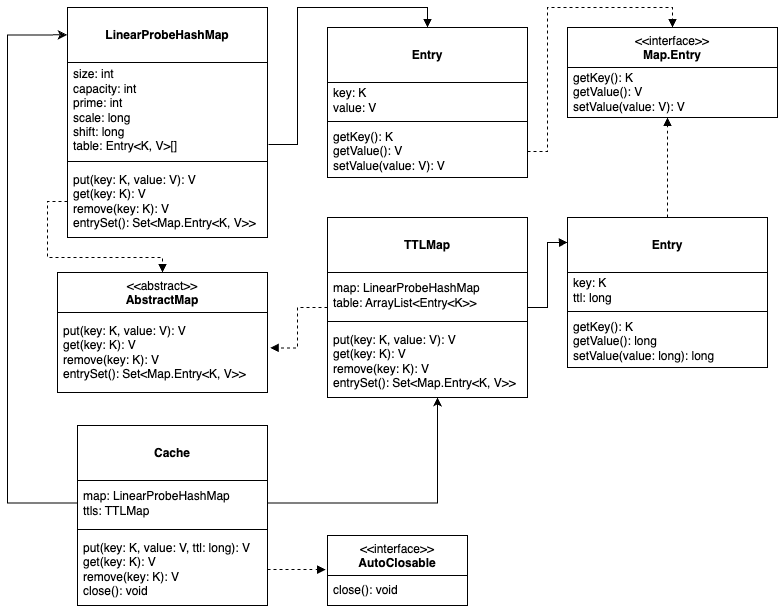

The diagram above was exported from draw.io. Its source (the exported page's mxGraphModel, read from the mxfile embedded in the PNG):
<mxGraphModel dx="1434" dy="687" grid="1" gridSize="10" guides="1" tooltips="1" connect="1" arrows="1" fold="1" page="1" pageScale="1" pageWidth="827" pageHeight="1169" math="0" shadow="0">
  <root>
    <mxCell id="0" />
    <mxCell id="1" parent="0" />
    <mxCell id="MqprvfE6PwXoV1TRtGFC-9" value="&lt;br&gt;&lt;b&gt;Cache&lt;/b&gt;" style="swimlane;fontStyle=0;align=center;verticalAlign=top;childLayout=stackLayout;horizontal=1;startSize=55;horizontalStack=0;resizeParent=1;resizeParentMax=0;resizeLast=0;collapsible=0;marginBottom=0;html=1;whiteSpace=wrap;" vertex="1" parent="1">
      <mxGeometry x="190" y="738" width="190" height="180" as="geometry" />
    </mxCell>
    <mxCell id="MqprvfE6PwXoV1TRtGFC-13" value="map: LinearProbeHashMap&lt;div&gt;ttls: TTLMap&lt;/div&gt;" style="text;html=1;strokeColor=none;fillColor=none;align=left;verticalAlign=middle;spacingLeft=4;spacingRight=4;overflow=hidden;rotatable=0;points=[[0,0.5],[1,0.5]];portConstraint=eastwest;whiteSpace=wrap;" vertex="1" parent="MqprvfE6PwXoV1TRtGFC-9">
      <mxGeometry y="55" width="190" height="45" as="geometry" />
    </mxCell>
    <mxCell id="MqprvfE6PwXoV1TRtGFC-14" value="" style="line;strokeWidth=1;fillColor=none;align=left;verticalAlign=middle;spacingTop=-1;spacingLeft=3;spacingRight=3;rotatable=0;labelPosition=right;points=[];portConstraint=eastwest;" vertex="1" parent="MqprvfE6PwXoV1TRtGFC-9">
      <mxGeometry y="100" width="190" height="8" as="geometry" />
    </mxCell>
    <mxCell id="MqprvfE6PwXoV1TRtGFC-16" value="put(key: K, value: V, ttl: long): V&lt;div&gt;get(key: K): V&lt;/div&gt;&lt;div&gt;remove(key: K): V&lt;/div&gt;&lt;div&gt;close(): void&lt;/div&gt;" style="text;html=1;strokeColor=none;fillColor=none;align=left;verticalAlign=middle;spacingLeft=4;spacingRight=4;overflow=hidden;rotatable=0;points=[[0,0.5],[1,0.5]];portConstraint=eastwest;whiteSpace=wrap;" vertex="1" parent="MqprvfE6PwXoV1TRtGFC-9">
      <mxGeometry y="108" width="190" height="72" as="geometry" />
    </mxCell>
    <mxCell id="MqprvfE6PwXoV1TRtGFC-17" value="&amp;lt;&amp;lt;interface&amp;gt;&amp;gt;&lt;br&gt;&lt;b&gt;AutoClosable&lt;/b&gt;" style="swimlane;fontStyle=0;align=center;verticalAlign=top;childLayout=stackLayout;horizontal=1;startSize=40;horizontalStack=0;resizeParent=1;resizeParentMax=0;resizeLast=0;collapsible=0;marginBottom=0;html=1;whiteSpace=wrap;" vertex="1" parent="1">
      <mxGeometry x="440" y="848" width="140" height="70" as="geometry" />
    </mxCell>
    <mxCell id="MqprvfE6PwXoV1TRtGFC-18" value="close(): void" style="text;html=1;strokeColor=none;fillColor=none;align=left;verticalAlign=middle;spacingLeft=4;spacingRight=4;overflow=hidden;rotatable=0;points=[[0,0.5],[1,0.5]];portConstraint=eastwest;whiteSpace=wrap;" vertex="1" parent="MqprvfE6PwXoV1TRtGFC-17">
      <mxGeometry y="40" width="140" height="30" as="geometry" />
    </mxCell>
    <mxCell id="MqprvfE6PwXoV1TRtGFC-36" style="edgeStyle=orthogonalEdgeStyle;rounded=0;orthogonalLoop=1;jettySize=auto;html=1;entryX=0.5;entryY=0;entryDx=0;entryDy=0;endArrow=block;endFill=1;exitX=1.005;exitY=0.864;exitDx=0;exitDy=0;exitPerimeter=0;" edge="1" parent="1" source="MqprvfE6PwXoV1TRtGFC-23" target="MqprvfE6PwXoV1TRtGFC-30">
      <mxGeometry relative="1" as="geometry" />
    </mxCell>
    <mxCell id="MqprvfE6PwXoV1TRtGFC-22" value="&lt;br&gt;&lt;b&gt;LinearProbeHashMap&lt;/b&gt;" style="swimlane;fontStyle=0;align=center;verticalAlign=top;childLayout=stackLayout;horizontal=1;startSize=55;horizontalStack=0;resizeParent=1;resizeParentMax=0;resizeLast=0;collapsible=0;marginBottom=0;html=1;whiteSpace=wrap;" vertex="1" parent="1">
      <mxGeometry x="180" y="320" width="200" height="230" as="geometry" />
    </mxCell>
    <mxCell id="MqprvfE6PwXoV1TRtGFC-23" value="size: int&lt;div&gt;capacity: int&lt;/div&gt;&lt;div&gt;prime: int&lt;/div&gt;&lt;div&gt;scale: long&lt;/div&gt;&lt;div&gt;shift: long&lt;/div&gt;&lt;div&gt;table: Entry&amp;lt;K, V&amp;gt;[]&lt;/div&gt;" style="text;html=1;strokeColor=none;fillColor=none;align=left;verticalAlign=middle;spacingLeft=4;spacingRight=4;overflow=hidden;rotatable=0;points=[[0,0.5],[1,0.5]];portConstraint=eastwest;whiteSpace=wrap;" vertex="1" parent="MqprvfE6PwXoV1TRtGFC-22">
      <mxGeometry y="55" width="200" height="95" as="geometry" />
    </mxCell>
    <mxCell id="MqprvfE6PwXoV1TRtGFC-24" value="" style="line;strokeWidth=1;fillColor=none;align=left;verticalAlign=middle;spacingTop=-1;spacingLeft=3;spacingRight=3;rotatable=0;labelPosition=right;points=[];portConstraint=eastwest;" vertex="1" parent="MqprvfE6PwXoV1TRtGFC-22">
      <mxGeometry y="150" width="200" height="8" as="geometry" />
    </mxCell>
    <mxCell id="MqprvfE6PwXoV1TRtGFC-25" value="put(key: K, value: V): V&lt;div&gt;get(key: K): V&lt;/div&gt;&lt;div&gt;remove(key: K): V&lt;/div&gt;&lt;div&gt;entrySet(): Set&amp;lt;Map.Entry&amp;lt;K, V&amp;gt;&amp;gt;&lt;br&gt;&lt;/div&gt;" style="text;html=1;strokeColor=none;fillColor=none;align=left;verticalAlign=middle;spacingLeft=4;spacingRight=4;overflow=hidden;rotatable=0;points=[[0,0.5],[1,0.5]];portConstraint=eastwest;whiteSpace=wrap;" vertex="1" parent="MqprvfE6PwXoV1TRtGFC-22">
      <mxGeometry y="158" width="200" height="72" as="geometry" />
    </mxCell>
    <mxCell id="MqprvfE6PwXoV1TRtGFC-26" value="&amp;lt;&amp;lt;abstract&amp;gt;&amp;gt;&lt;br&gt;&lt;b&gt;AbstractMap&lt;/b&gt;" style="swimlane;fontStyle=0;align=center;verticalAlign=top;childLayout=stackLayout;horizontal=1;startSize=40;horizontalStack=0;resizeParent=1;resizeParentMax=0;resizeLast=0;collapsible=0;marginBottom=0;html=1;whiteSpace=wrap;" vertex="1" parent="1">
      <mxGeometry x="170" y="585" width="210" height="120" as="geometry" />
    </mxCell>
    <mxCell id="MqprvfE6PwXoV1TRtGFC-27" value="put(key: K, value: V): V&lt;div&gt;get(key: K): V&lt;br&gt;&lt;/div&gt;&lt;div&gt;remove(key: K): V&lt;br&gt;&lt;/div&gt;&lt;div&gt;entrySet(): Set&amp;lt;Map.Entry&amp;lt;K, V&amp;gt;&amp;gt;&lt;/div&gt;" style="text;html=1;strokeColor=none;fillColor=none;align=left;verticalAlign=middle;spacingLeft=4;spacingRight=4;overflow=hidden;rotatable=0;points=[[0,0.5],[1,0.5]];portConstraint=eastwest;whiteSpace=wrap;" vertex="1" parent="MqprvfE6PwXoV1TRtGFC-26">
      <mxGeometry y="40" width="210" height="80" as="geometry" />
    </mxCell>
    <mxCell id="MqprvfE6PwXoV1TRtGFC-28" value="&amp;lt;&amp;lt;interface&amp;gt;&amp;gt;&lt;br&gt;&lt;b&gt;Map.Entry&lt;/b&gt;" style="swimlane;fontStyle=0;align=center;verticalAlign=top;childLayout=stackLayout;horizontal=1;startSize=40;horizontalStack=0;resizeParent=1;resizeParentMax=0;resizeLast=0;collapsible=0;marginBottom=0;html=1;whiteSpace=wrap;" vertex="1" parent="1">
      <mxGeometry x="680" y="340" width="210" height="90" as="geometry" />
    </mxCell>
    <mxCell id="MqprvfE6PwXoV1TRtGFC-29" value="getKey(): K&lt;div&gt;getValue(): V&lt;/div&gt;&lt;div&gt;setValue(value: V): V&lt;/div&gt;" style="text;html=1;strokeColor=none;fillColor=none;align=left;verticalAlign=middle;spacingLeft=4;spacingRight=4;overflow=hidden;rotatable=0;points=[[0,0.5],[1,0.5]];portConstraint=eastwest;whiteSpace=wrap;" vertex="1" parent="MqprvfE6PwXoV1TRtGFC-28">
      <mxGeometry y="40" width="210" height="50" as="geometry" />
    </mxCell>
    <mxCell id="MqprvfE6PwXoV1TRtGFC-30" value="&lt;br&gt;&lt;b&gt;Entry&lt;/b&gt;" style="swimlane;fontStyle=0;align=center;verticalAlign=top;childLayout=stackLayout;horizontal=1;startSize=55;horizontalStack=0;resizeParent=1;resizeParentMax=0;resizeLast=0;collapsible=0;marginBottom=0;html=1;whiteSpace=wrap;" vertex="1" parent="1">
      <mxGeometry x="440" y="340" width="200" height="150" as="geometry" />
    </mxCell>
    <mxCell id="MqprvfE6PwXoV1TRtGFC-31" value="key: K&lt;div&gt;value: V&lt;/div&gt;" style="text;html=1;strokeColor=none;fillColor=none;align=left;verticalAlign=middle;spacingLeft=4;spacingRight=4;overflow=hidden;rotatable=0;points=[[0,0.5],[1,0.5]];portConstraint=eastwest;whiteSpace=wrap;" vertex="1" parent="MqprvfE6PwXoV1TRtGFC-30">
      <mxGeometry y="55" width="200" height="35" as="geometry" />
    </mxCell>
    <mxCell id="MqprvfE6PwXoV1TRtGFC-32" value="" style="line;strokeWidth=1;fillColor=none;align=left;verticalAlign=middle;spacingTop=-1;spacingLeft=3;spacingRight=3;rotatable=0;labelPosition=right;points=[];portConstraint=eastwest;" vertex="1" parent="MqprvfE6PwXoV1TRtGFC-30">
      <mxGeometry y="90" width="200" height="8" as="geometry" />
    </mxCell>
    <mxCell id="MqprvfE6PwXoV1TRtGFC-33" value="getKey(): K&lt;div&gt;getValue(): V&lt;/div&gt;&lt;div&gt;setValue(value: V): V&lt;/div&gt;" style="text;html=1;strokeColor=none;fillColor=none;align=left;verticalAlign=middle;spacingLeft=4;spacingRight=4;overflow=hidden;rotatable=0;points=[[0,0.5],[1,0.5]];portConstraint=eastwest;whiteSpace=wrap;" vertex="1" parent="MqprvfE6PwXoV1TRtGFC-30">
      <mxGeometry y="98" width="200" height="52" as="geometry" />
    </mxCell>
    <mxCell id="MqprvfE6PwXoV1TRtGFC-35" style="edgeStyle=orthogonalEdgeStyle;rounded=0;orthogonalLoop=1;jettySize=auto;html=1;entryX=0.5;entryY=0;entryDx=0;entryDy=0;dashed=1;endArrow=block;endFill=1;" edge="1" parent="1" source="MqprvfE6PwXoV1TRtGFC-33" target="MqprvfE6PwXoV1TRtGFC-28">
      <mxGeometry relative="1" as="geometry" />
    </mxCell>
    <mxCell id="MqprvfE6PwXoV1TRtGFC-37" style="edgeStyle=orthogonalEdgeStyle;rounded=0;orthogonalLoop=1;jettySize=auto;html=1;dashed=1;endArrow=block;endFill=1;" edge="1" parent="1" source="MqprvfE6PwXoV1TRtGFC-25" target="MqprvfE6PwXoV1TRtGFC-26">
      <mxGeometry relative="1" as="geometry" />
    </mxCell>
    <mxCell id="MqprvfE6PwXoV1TRtGFC-38" value="&lt;br&gt;&lt;b&gt;TTLMap&lt;/b&gt;" style="swimlane;fontStyle=0;align=center;verticalAlign=top;childLayout=stackLayout;horizontal=1;startSize=55;horizontalStack=0;resizeParent=1;resizeParentMax=0;resizeLast=0;collapsible=0;marginBottom=0;html=1;whiteSpace=wrap;" vertex="1" parent="1">
      <mxGeometry x="440" y="530" width="200" height="180" as="geometry" />
    </mxCell>
    <mxCell id="MqprvfE6PwXoV1TRtGFC-39" value="map: LinearProbeHashMap&lt;div&gt;table: ArrayList&amp;lt;Entry&amp;lt;K&amp;gt;&amp;gt;&lt;/div&gt;" style="text;html=1;strokeColor=none;fillColor=none;align=left;verticalAlign=middle;spacingLeft=4;spacingRight=4;overflow=hidden;rotatable=0;points=[[0,0.5],[1,0.5]];portConstraint=eastwest;whiteSpace=wrap;" vertex="1" parent="MqprvfE6PwXoV1TRtGFC-38">
      <mxGeometry y="55" width="200" height="45" as="geometry" />
    </mxCell>
    <mxCell id="MqprvfE6PwXoV1TRtGFC-40" value="" style="line;strokeWidth=1;fillColor=none;align=left;verticalAlign=middle;spacingTop=-1;spacingLeft=3;spacingRight=3;rotatable=0;labelPosition=right;points=[];portConstraint=eastwest;" vertex="1" parent="MqprvfE6PwXoV1TRtGFC-38">
      <mxGeometry y="100" width="200" height="8" as="geometry" />
    </mxCell>
    <mxCell id="MqprvfE6PwXoV1TRtGFC-41" value="put(key: K, value: V): V&lt;div&gt;get(key: K): V&lt;/div&gt;&lt;div&gt;remove(key: K): V&lt;/div&gt;&lt;div&gt;entrySet(): Set&amp;lt;Map.Entry&amp;lt;K, V&amp;gt;&amp;gt;&lt;br&gt;&lt;/div&gt;" style="text;html=1;strokeColor=none;fillColor=none;align=left;verticalAlign=middle;spacingLeft=4;spacingRight=4;overflow=hidden;rotatable=0;points=[[0,0.5],[1,0.5]];portConstraint=eastwest;whiteSpace=wrap;" vertex="1" parent="MqprvfE6PwXoV1TRtGFC-38">
      <mxGeometry y="108" width="200" height="72" as="geometry" />
    </mxCell>
    <mxCell id="MqprvfE6PwXoV1TRtGFC-42" value="&lt;br&gt;&lt;b&gt;Entry&lt;/b&gt;" style="swimlane;fontStyle=0;align=center;verticalAlign=top;childLayout=stackLayout;horizontal=1;startSize=55;horizontalStack=0;resizeParent=1;resizeParentMax=0;resizeLast=0;collapsible=0;marginBottom=0;html=1;whiteSpace=wrap;" vertex="1" parent="1">
      <mxGeometry x="680" y="530" width="200" height="150" as="geometry" />
    </mxCell>
    <mxCell id="MqprvfE6PwXoV1TRtGFC-43" value="key: K&lt;div&gt;ttl: long&lt;/div&gt;" style="text;html=1;strokeColor=none;fillColor=none;align=left;verticalAlign=middle;spacingLeft=4;spacingRight=4;overflow=hidden;rotatable=0;points=[[0,0.5],[1,0.5]];portConstraint=eastwest;whiteSpace=wrap;" vertex="1" parent="MqprvfE6PwXoV1TRtGFC-42">
      <mxGeometry y="55" width="200" height="35" as="geometry" />
    </mxCell>
    <mxCell id="MqprvfE6PwXoV1TRtGFC-44" value="" style="line;strokeWidth=1;fillColor=none;align=left;verticalAlign=middle;spacingTop=-1;spacingLeft=3;spacingRight=3;rotatable=0;labelPosition=right;points=[];portConstraint=eastwest;" vertex="1" parent="MqprvfE6PwXoV1TRtGFC-42">
      <mxGeometry y="90" width="200" height="8" as="geometry" />
    </mxCell>
    <mxCell id="MqprvfE6PwXoV1TRtGFC-45" value="getKey(): K&lt;div&gt;getValue(): long&lt;/div&gt;&lt;div&gt;setValue(value: long): long&lt;/div&gt;" style="text;html=1;strokeColor=none;fillColor=none;align=left;verticalAlign=middle;spacingLeft=4;spacingRight=4;overflow=hidden;rotatable=0;points=[[0,0.5],[1,0.5]];portConstraint=eastwest;whiteSpace=wrap;" vertex="1" parent="MqprvfE6PwXoV1TRtGFC-42">
      <mxGeometry y="98" width="200" height="52" as="geometry" />
    </mxCell>
    <mxCell id="MqprvfE6PwXoV1TRtGFC-46" style="edgeStyle=orthogonalEdgeStyle;rounded=0;orthogonalLoop=1;jettySize=auto;html=1;entryX=0;entryY=0.167;entryDx=0;entryDy=0;entryPerimeter=0;endArrow=block;endFill=1;" edge="1" parent="1" source="MqprvfE6PwXoV1TRtGFC-38" target="MqprvfE6PwXoV1TRtGFC-42">
      <mxGeometry relative="1" as="geometry" />
    </mxCell>
    <mxCell id="MqprvfE6PwXoV1TRtGFC-47" style="edgeStyle=orthogonalEdgeStyle;rounded=0;orthogonalLoop=1;jettySize=auto;html=1;entryX=0.476;entryY=1;entryDx=0;entryDy=0;entryPerimeter=0;dashed=1;endArrow=block;endFill=1;" edge="1" parent="1" source="MqprvfE6PwXoV1TRtGFC-42" target="MqprvfE6PwXoV1TRtGFC-29">
      <mxGeometry relative="1" as="geometry" />
    </mxCell>
    <mxCell id="MqprvfE6PwXoV1TRtGFC-48" style="edgeStyle=orthogonalEdgeStyle;rounded=0;orthogonalLoop=1;jettySize=auto;html=1;entryX=1.012;entryY=0.442;entryDx=0;entryDy=0;entryPerimeter=0;dashed=1;endArrow=block;endFill=1;" edge="1" parent="1" source="MqprvfE6PwXoV1TRtGFC-38" target="MqprvfE6PwXoV1TRtGFC-27">
      <mxGeometry relative="1" as="geometry" />
    </mxCell>
    <mxCell id="MqprvfE6PwXoV1TRtGFC-50" style="edgeStyle=orthogonalEdgeStyle;rounded=0;orthogonalLoop=1;jettySize=auto;html=1;entryX=0.55;entryY=1;entryDx=0;entryDy=0;entryPerimeter=0;" edge="1" parent="1" source="MqprvfE6PwXoV1TRtGFC-13" target="MqprvfE6PwXoV1TRtGFC-41">
      <mxGeometry relative="1" as="geometry">
        <mxPoint x="550" y="720" as="targetPoint" />
      </mxGeometry>
    </mxCell>
    <mxCell id="MqprvfE6PwXoV1TRtGFC-51" style="edgeStyle=orthogonalEdgeStyle;rounded=0;orthogonalLoop=1;jettySize=auto;html=1;entryX=-0.003;entryY=0.119;entryDx=0;entryDy=0;entryPerimeter=0;" edge="1" parent="1" source="MqprvfE6PwXoV1TRtGFC-13" target="MqprvfE6PwXoV1TRtGFC-22">
      <mxGeometry relative="1" as="geometry">
        <Array as="points">
          <mxPoint x="120" y="816" />
          <mxPoint x="120" y="347" />
        </Array>
      </mxGeometry>
    </mxCell>
    <mxCell id="MqprvfE6PwXoV1TRtGFC-52" style="edgeStyle=orthogonalEdgeStyle;rounded=0;orthogonalLoop=1;jettySize=auto;html=1;entryX=-0.013;entryY=0.486;entryDx=0;entryDy=0;entryPerimeter=0;dashed=1;endArrow=block;endFill=1;" edge="1" parent="1" source="MqprvfE6PwXoV1TRtGFC-16" target="MqprvfE6PwXoV1TRtGFC-17">
      <mxGeometry relative="1" as="geometry" />
    </mxCell>
  </root>
</mxGraphModel>